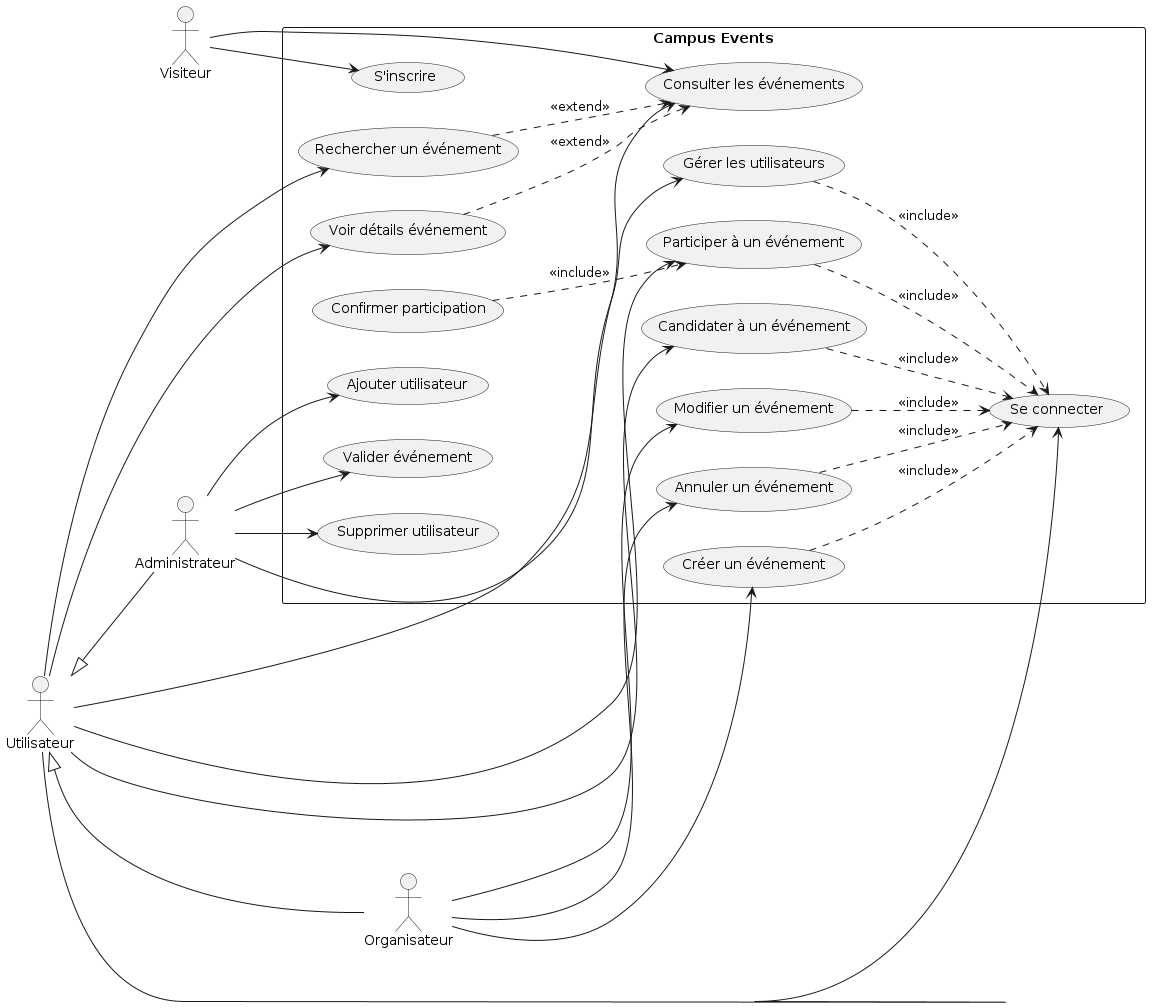

The diagram above was rendered by PlantUML. Its source (embedded in the PNG):
@startuml
left to right direction

actor "Visiteur" as Visiteur
actor "Utilisateur" as Utilisateur
actor "Organisateur" as Organisateur
actor "Administrateur" as Admin

Utilisateur <|-- Organisateur
Utilisateur <|-- Admin

rectangle "Campus Events" {
  usecase "S'inscrire" as UC1
  usecase "Se connecter" as UC2

  usecase "Consulter les événements" as UC3
  usecase "Rechercher un événement" as UC4
  usecase "Voir détails événement" as UC5

  usecase "Créer un événement" as UC6
  usecase "Modifier un événement" as UC7
  usecase "Annuler un événement" as UC8

  usecase "Participer à un événement" as UC9
  usecase "Confirmer participation" as UC10
  usecase "Candidater à un événement" as UC11

  usecase "Gérer les utilisateurs" as UC12
  usecase "Ajouter utilisateur" as UC13
  usecase "Valider événement" as UC14
  usecase "Supprimer utilisateur" as UC15
}

Visiteur --> UC1
Visiteur --> UC3

Utilisateur --> UC2
Utilisateur --> UC3
Utilisateur --> UC4
Utilisateur --> UC5
Utilisateur --> UC9
Utilisateur --> UC11

Organisateur --> UC6
Organisateur --> UC7
Organisateur --> UC8

Admin --> UC12
Admin --> UC13
Admin --> UC14
Admin --> UC15

UC9 ..> UC2 : <<include>>
UC10 ..> UC9 : <<include>>
UC11 ..> UC2 : <<include>>
UC6 ..> UC2 : <<include>>
UC7 ..> UC2 : <<include>>
UC8 ..> UC2 : <<include>>
UC12 ..> UC2 : <<include>>

UC4 ..> UC3 : <<extend>>
UC5 ..> UC3 : <<extend>>
@enduml